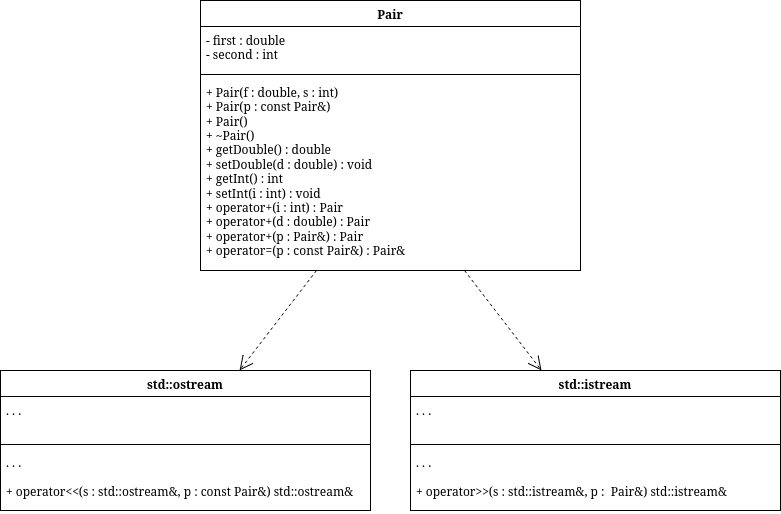

The diagram above was exported from draw.io. Its source (the exported page's mxGraphModel, read from the mxfile embedded in the PNG):
<mxGraphModel dx="1156" dy="838" grid="1" gridSize="10" guides="1" tooltips="1" connect="1" arrows="1" fold="1" page="1" pageScale="1" pageWidth="850" pageHeight="1100" math="0" shadow="0">
  <root>
    <mxCell id="0" />
    <mxCell id="1" parent="0" />
    <mxCell id="I4f-HMu0oeISR-ydiqoO-13" parent="1" style="swimlane;fontStyle=1;align=center;verticalAlign=top;childLayout=stackLayout;horizontal=1;startSize=26;horizontalStack=0;resizeParent=1;resizeParentMax=0;resizeLast=0;collapsible=1;marginBottom=0;whiteSpace=wrap;html=1;" value="Pair" vertex="1">
      <mxGeometry height="270" width="380" x="290" y="310" as="geometry" />
    </mxCell>
    <mxCell id="I4f-HMu0oeISR-ydiqoO-14" parent="I4f-HMu0oeISR-ydiqoO-13" style="text;strokeColor=none;fillColor=none;align=left;verticalAlign=top;spacingLeft=4;spacingRight=4;overflow=hidden;rotatable=0;points=[[0,0.5],[1,0.5]];portConstraint=eastwest;whiteSpace=wrap;html=1;" value="&lt;div&gt;- first : double&lt;/div&gt;&lt;div&gt;- second : int&lt;/div&gt;" vertex="1">
      <mxGeometry height="44" width="380" y="26" as="geometry" />
    </mxCell>
    <mxCell id="I4f-HMu0oeISR-ydiqoO-15" parent="I4f-HMu0oeISR-ydiqoO-13" style="line;strokeWidth=1;fillColor=none;align=left;verticalAlign=middle;spacingTop=-1;spacingLeft=3;spacingRight=3;rotatable=0;labelPosition=right;points=[];portConstraint=eastwest;strokeColor=inherit;" value="" vertex="1">
      <mxGeometry height="8" width="380" y="70" as="geometry" />
    </mxCell>
    <mxCell id="I4f-HMu0oeISR-ydiqoO-16" parent="I4f-HMu0oeISR-ydiqoO-13" style="text;strokeColor=none;fillColor=none;align=left;verticalAlign=top;spacingLeft=4;spacingRight=4;overflow=hidden;rotatable=0;points=[[0,0.5],[1,0.5]];portConstraint=eastwest;whiteSpace=wrap;html=1;" value="&lt;div&gt;+ Pair(f : double, s : int)&lt;/div&gt;&lt;div&gt;+ Pair(p : const Pair&amp;amp;)&lt;/div&gt;&lt;div&gt;+ Pair()&lt;/div&gt;&lt;div&gt;+ ~Pair()&lt;/div&gt;&lt;div&gt;+ getDouble() : double&lt;/div&gt;&lt;div&gt;+ setDouble(d : double) : void&lt;/div&gt;&lt;div&gt;+ getInt() : int&lt;/div&gt;&lt;div&gt;+ setInt(i : int) : void&lt;/div&gt;&lt;div&gt;+ operator+(i : int) : Pair&lt;/div&gt;&lt;div&gt;+ operator+(d : double) : Pair&lt;/div&gt;&lt;div&gt;+ operator+(p : Pair&amp;amp;) : Pair&lt;/div&gt;&lt;div&gt;+ operator=(p : const Pair&amp;amp;) : Pair&amp;amp;&lt;/div&gt;" vertex="1">
      <mxGeometry height="192" width="380" y="78" as="geometry" />
    </mxCell>
    <mxCell id="I4f-HMu0oeISR-ydiqoO-17" parent="1" style="swimlane;fontStyle=1;align=center;verticalAlign=top;childLayout=stackLayout;horizontal=1;startSize=26;horizontalStack=0;resizeParent=1;resizeParentMax=0;resizeLast=0;collapsible=1;marginBottom=0;whiteSpace=wrap;html=1;" value="std::ostream" vertex="1">
      <mxGeometry height="140" width="370" x="90" y="680" as="geometry" />
    </mxCell>
    <mxCell id="I4f-HMu0oeISR-ydiqoO-18" parent="I4f-HMu0oeISR-ydiqoO-17" style="text;strokeColor=none;fillColor=none;align=left;verticalAlign=top;spacingLeft=4;spacingRight=4;overflow=hidden;rotatable=0;points=[[0,0.5],[1,0.5]];portConstraint=eastwest;whiteSpace=wrap;html=1;" value=". . ." vertex="1">
      <mxGeometry height="44" width="370" y="26" as="geometry" />
    </mxCell>
    <mxCell id="I4f-HMu0oeISR-ydiqoO-19" parent="I4f-HMu0oeISR-ydiqoO-17" style="line;strokeWidth=1;fillColor=none;align=left;verticalAlign=middle;spacingTop=-1;spacingLeft=3;spacingRight=3;rotatable=0;labelPosition=right;points=[];portConstraint=eastwest;strokeColor=inherit;" value="" vertex="1">
      <mxGeometry height="8" width="370" y="70" as="geometry" />
    </mxCell>
    <mxCell id="I4f-HMu0oeISR-ydiqoO-20" parent="I4f-HMu0oeISR-ydiqoO-17" style="text;strokeColor=none;fillColor=none;align=left;verticalAlign=top;spacingLeft=4;spacingRight=4;overflow=hidden;rotatable=0;points=[[0,0.5],[1,0.5]];portConstraint=eastwest;whiteSpace=wrap;html=1;" value="&lt;div&gt;. . .&lt;/div&gt;&lt;div&gt;&lt;br&gt;&lt;/div&gt;&lt;div&gt;+ operator&amp;lt;&amp;lt;(s : std::ostream&amp;amp;, p : const Pair&amp;amp;) std::ostream&amp;amp;&lt;/div&gt;&lt;div&gt;&lt;br&gt;&lt;/div&gt;" vertex="1">
      <mxGeometry height="62" width="370" y="78" as="geometry" />
    </mxCell>
    <mxCell id="I4f-HMu0oeISR-ydiqoO-21" parent="1" style="swimlane;fontStyle=1;align=center;verticalAlign=top;childLayout=stackLayout;horizontal=1;startSize=26;horizontalStack=0;resizeParent=1;resizeParentMax=0;resizeLast=0;collapsible=1;marginBottom=0;whiteSpace=wrap;html=1;" value="std::istream" vertex="1">
      <mxGeometry height="140" width="370" x="500" y="680" as="geometry" />
    </mxCell>
    <mxCell id="I4f-HMu0oeISR-ydiqoO-22" parent="I4f-HMu0oeISR-ydiqoO-21" style="text;strokeColor=none;fillColor=none;align=left;verticalAlign=top;spacingLeft=4;spacingRight=4;overflow=hidden;rotatable=0;points=[[0,0.5],[1,0.5]];portConstraint=eastwest;whiteSpace=wrap;html=1;" value=". . ." vertex="1">
      <mxGeometry height="44" width="370" y="26" as="geometry" />
    </mxCell>
    <mxCell id="I4f-HMu0oeISR-ydiqoO-23" parent="I4f-HMu0oeISR-ydiqoO-21" style="line;strokeWidth=1;fillColor=none;align=left;verticalAlign=middle;spacingTop=-1;spacingLeft=3;spacingRight=3;rotatable=0;labelPosition=right;points=[];portConstraint=eastwest;strokeColor=inherit;" value="" vertex="1">
      <mxGeometry height="8" width="370" y="70" as="geometry" />
    </mxCell>
    <mxCell id="I4f-HMu0oeISR-ydiqoO-24" parent="I4f-HMu0oeISR-ydiqoO-21" style="text;strokeColor=none;fillColor=none;align=left;verticalAlign=top;spacingLeft=4;spacingRight=4;overflow=hidden;rotatable=0;points=[[0,0.5],[1,0.5]];portConstraint=eastwest;whiteSpace=wrap;html=1;" value="&lt;div&gt;. . .&lt;/div&gt;&lt;div&gt;&lt;br&gt;&lt;/div&gt;&lt;div&gt;+ operator&amp;gt;&amp;gt;(s : std::istream&amp;amp;, p :&amp;nbsp; Pair&amp;amp;) std::istream&amp;amp;&lt;/div&gt;&lt;div&gt;&lt;br&gt;&lt;/div&gt;" vertex="1">
      <mxGeometry height="62" width="370" y="78" as="geometry" />
    </mxCell>
    <mxCell id="I4f-HMu0oeISR-ydiqoO-26" edge="1" parent="1" source="I4f-HMu0oeISR-ydiqoO-16" style="endArrow=open;endSize=12;dashed=1;html=1;rounded=0;" target="I4f-HMu0oeISR-ydiqoO-21" value="">
      <mxGeometry relative="1" width="160" as="geometry">
        <mxPoint x="720" y="630" as="sourcePoint" />
        <mxPoint x="880" y="630" as="targetPoint" />
      </mxGeometry>
    </mxCell>
    <mxCell id="I4f-HMu0oeISR-ydiqoO-27" edge="1" parent="1" source="I4f-HMu0oeISR-ydiqoO-16" style="endArrow=open;endSize=12;dashed=1;html=1;rounded=0;" target="I4f-HMu0oeISR-ydiqoO-17" value="">
      <mxGeometry relative="1" width="160" as="geometry">
        <mxPoint x="660" y="700" as="sourcePoint" />
        <mxPoint x="737" y="800" as="targetPoint" />
      </mxGeometry>
    </mxCell>
  </root>
</mxGraphModel>